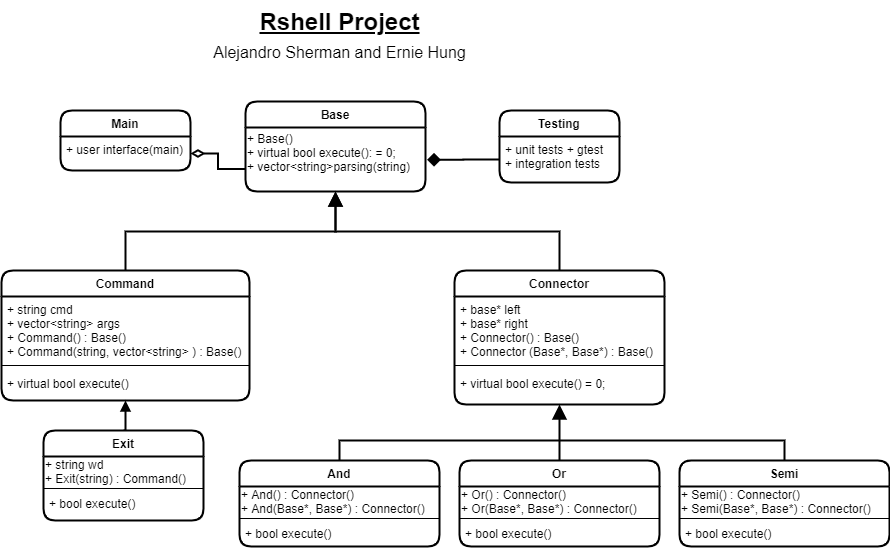

The diagram above was exported from draw.io. Its source (the exported page's mxGraphModel, read from the mxfile embedded in the PNG):
<mxGraphModel dx="1038" dy="961" grid="1" gridSize="10" guides="1" tooltips="1" connect="1" arrows="1" fold="1" page="1" pageScale="1" pageWidth="291" pageHeight="413" math="0" shadow="0">
  <root>
    <mxCell id="WIyWlLk6GJQsqaUBKTNV-0" />
    <mxCell id="WIyWlLk6GJQsqaUBKTNV-1" parent="WIyWlLk6GJQsqaUBKTNV-0" />
    <mxCell id="wDGKLWnzZCFOFCoW6ojK-1" style="edgeStyle=orthogonalEdgeStyle;rounded=0;orthogonalLoop=1;jettySize=auto;html=1;exitX=0;exitY=0.75;exitDx=0;exitDy=0;entryX=1;entryY=0.5;entryDx=0;entryDy=0;endArrow=diamondThin;endFill=0;strokeWidth=2;endSize=9;" edge="1" parent="WIyWlLk6GJQsqaUBKTNV-1" source="zkfFHV4jXpPFQw0GAbJ--0" target="Y3N4mBNdhjEH7Ra8RSNy-3">
      <mxGeometry relative="1" as="geometry" />
    </mxCell>
    <mxCell id="zkfFHV4jXpPFQw0GAbJ--0" value="Base" style="swimlane;fontStyle=1;align=center;verticalAlign=top;childLayout=stackLayout;horizontal=1;startSize=26;horizontalStack=0;resizeParent=1;resizeLast=0;collapsible=1;marginBottom=0;rounded=1;shadow=0;strokeWidth=2;comic=0;swimlaneLine=1;glass=0;" parent="WIyWlLk6GJQsqaUBKTNV-1" vertex="1">
      <mxGeometry x="346" y="31" width="180" height="90" as="geometry">
        <mxRectangle x="230" y="140" width="160" height="26" as="alternateBounds" />
      </mxGeometry>
    </mxCell>
    <mxCell id="wDGKLWnzZCFOFCoW6ojK-0" value="+ Base()&lt;br style=&quot;padding: 0px ; margin: 0px&quot;&gt;+ virtual bool execute(): = 0;&lt;br style=&quot;padding: 0px ; margin: 0px&quot;&gt;+ vector&amp;lt;string&amp;gt;parsing(string)&amp;nbsp;" style="text;html=1;align=left;verticalAlign=middle;resizable=0;points=[];autosize=1;" vertex="1" parent="zkfFHV4jXpPFQw0GAbJ--0">
      <mxGeometry y="26" width="180" height="50" as="geometry" />
    </mxCell>
    <mxCell id="zkfFHV4jXpPFQw0GAbJ--4" value="" style="line;html=1;strokeWidth=1;align=left;verticalAlign=middle;spacingTop=-1;spacingLeft=3;spacingRight=3;rotatable=0;labelPosition=right;points=[];portConstraint=eastwest;" parent="zkfFHV4jXpPFQw0GAbJ--0" vertex="1">
      <mxGeometry y="76" width="180" as="geometry" />
    </mxCell>
    <mxCell id="zkfFHV4jXpPFQw0GAbJ--6" value="Command" style="swimlane;fontStyle=1;align=center;verticalAlign=top;childLayout=stackLayout;horizontal=1;startSize=26;horizontalStack=0;resizeParent=1;resizeLast=0;collapsible=1;marginBottom=0;rounded=1;shadow=0;strokeWidth=2;" parent="WIyWlLk6GJQsqaUBKTNV-1" vertex="1">
      <mxGeometry x="102" y="200" width="248" height="130" as="geometry">
        <mxRectangle x="130" y="380" width="160" height="26" as="alternateBounds" />
      </mxGeometry>
    </mxCell>
    <mxCell id="zkfFHV4jXpPFQw0GAbJ--7" value="+ string cmd&#10;+ vector&lt;string&gt; args&#10;+ Command() : Base()&#10;+ Command(string, vector&lt;string&gt; ) : Base()" style="text;align=left;verticalAlign=top;spacingLeft=4;spacingRight=4;overflow=hidden;rotatable=0;points=[[0,0.5],[1,0.5]];portConstraint=eastwest;" parent="zkfFHV4jXpPFQw0GAbJ--6" vertex="1">
      <mxGeometry y="26" width="248" height="64" as="geometry" />
    </mxCell>
    <mxCell id="zkfFHV4jXpPFQw0GAbJ--9" value="" style="line;html=1;strokeWidth=1;align=left;verticalAlign=middle;spacingTop=-1;spacingLeft=3;spacingRight=3;rotatable=0;labelPosition=right;points=[];portConstraint=eastwest;" parent="zkfFHV4jXpPFQw0GAbJ--6" vertex="1">
      <mxGeometry y="90" width="248" height="10" as="geometry" />
    </mxCell>
    <mxCell id="zkfFHV4jXpPFQw0GAbJ--10" value="+ virtual bool execute()" style="text;align=left;verticalAlign=top;spacingLeft=4;spacingRight=4;overflow=hidden;rotatable=0;points=[[0,0.5],[1,0.5]];portConstraint=eastwest;fontStyle=0" parent="zkfFHV4jXpPFQw0GAbJ--6" vertex="1">
      <mxGeometry y="100" width="248" height="20" as="geometry" />
    </mxCell>
    <mxCell id="zkfFHV4jXpPFQw0GAbJ--12" value="" style="endArrow=block;endSize=10;endFill=0;shadow=0;strokeWidth=2;rounded=0;edgeStyle=elbowEdgeStyle;elbow=vertical;" parent="WIyWlLk6GJQsqaUBKTNV-1" source="zkfFHV4jXpPFQw0GAbJ--6" target="zkfFHV4jXpPFQw0GAbJ--0" edge="1">
      <mxGeometry width="160" relative="1" as="geometry">
        <mxPoint x="200" y="203" as="sourcePoint" />
        <mxPoint x="200" y="203" as="targetPoint" />
      </mxGeometry>
    </mxCell>
    <mxCell id="zkfFHV4jXpPFQw0GAbJ--13" value="Connector" style="swimlane;fontStyle=1;align=center;verticalAlign=top;childLayout=stackLayout;horizontal=1;startSize=26;horizontalStack=0;resizeParent=1;resizeLast=0;collapsible=1;marginBottom=0;rounded=1;shadow=0;strokeWidth=2;" parent="WIyWlLk6GJQsqaUBKTNV-1" vertex="1">
      <mxGeometry x="555" y="200" width="210" height="134" as="geometry">
        <mxRectangle x="340" y="380" width="170" height="26" as="alternateBounds" />
      </mxGeometry>
    </mxCell>
    <mxCell id="zkfFHV4jXpPFQw0GAbJ--14" value="+ base* left&#10;+ base* right&#10;+ Connector() : Base()&#10;+ Connector (Base*, Base*) : Base()" style="text;align=left;verticalAlign=top;spacingLeft=4;spacingRight=4;overflow=hidden;rotatable=0;points=[[0,0.5],[1,0.5]];portConstraint=eastwest;" parent="zkfFHV4jXpPFQw0GAbJ--13" vertex="1">
      <mxGeometry y="26" width="210" height="64" as="geometry" />
    </mxCell>
    <mxCell id="zkfFHV4jXpPFQw0GAbJ--15" value="" style="line;html=1;strokeWidth=1;align=left;verticalAlign=middle;spacingTop=-1;spacingLeft=3;spacingRight=3;rotatable=0;labelPosition=right;points=[];portConstraint=eastwest;" parent="zkfFHV4jXpPFQw0GAbJ--13" vertex="1">
      <mxGeometry y="90" width="210" height="10" as="geometry" />
    </mxCell>
    <mxCell id="m-QH6XKg68tQ9GyD3DAa-18" value="+ virtual bool execute() = 0;" style="text;align=left;verticalAlign=top;spacingLeft=4;spacingRight=4;overflow=hidden;rotatable=0;points=[[0,0.5],[1,0.5]];portConstraint=eastwest;fontStyle=0" parent="zkfFHV4jXpPFQw0GAbJ--13" vertex="1">
      <mxGeometry y="100" width="210" height="34" as="geometry" />
    </mxCell>
    <mxCell id="zkfFHV4jXpPFQw0GAbJ--16" value="" style="endArrow=block;endSize=10;endFill=1;shadow=0;strokeWidth=2;rounded=0;edgeStyle=elbowEdgeStyle;elbow=vertical;" parent="WIyWlLk6GJQsqaUBKTNV-1" source="zkfFHV4jXpPFQw0GAbJ--13" target="zkfFHV4jXpPFQw0GAbJ--0" edge="1">
      <mxGeometry width="160" relative="1" as="geometry">
        <mxPoint x="210" y="373" as="sourcePoint" />
        <mxPoint x="310" y="271" as="targetPoint" />
      </mxGeometry>
    </mxCell>
    <mxCell id="m-QH6XKg68tQ9GyD3DAa-8" value="Testing" style="swimlane;fontStyle=1;align=center;verticalAlign=top;childLayout=stackLayout;horizontal=1;startSize=26;horizontalStack=0;resizeParent=1;resizeParentMax=0;resizeLast=0;collapsible=1;marginBottom=0;rounded=1;shadow=0;glass=0;comic=0;strokeWidth=2;" parent="WIyWlLk6GJQsqaUBKTNV-1" vertex="1">
      <mxGeometry x="600" y="40" width="120" height="72" as="geometry" />
    </mxCell>
    <mxCell id="m-QH6XKg68tQ9GyD3DAa-10" value="" style="line;strokeWidth=1;fillColor=none;align=left;verticalAlign=middle;spacingTop=-1;spacingLeft=3;spacingRight=3;rotatable=0;labelPosition=right;points=[];portConstraint=eastwest;" parent="m-QH6XKg68tQ9GyD3DAa-8" vertex="1">
      <mxGeometry y="26" width="120" as="geometry" />
    </mxCell>
    <mxCell id="m-QH6XKg68tQ9GyD3DAa-11" value="+ unit tests + gtest&#10;+ integration tests" style="text;strokeColor=none;fillColor=none;align=left;verticalAlign=top;spacingLeft=4;spacingRight=4;overflow=hidden;rotatable=0;points=[[0,0.5],[1,0.5]];portConstraint=eastwest;" parent="m-QH6XKg68tQ9GyD3DAa-8" vertex="1">
      <mxGeometry y="26" width="120" height="46" as="geometry" />
    </mxCell>
    <mxCell id="Y3N4mBNdhjEH7Ra8RSNy-0" value="Main" style="swimlane;fontStyle=1;align=center;verticalAlign=top;childLayout=stackLayout;horizontal=1;startSize=26;horizontalStack=0;resizeParent=1;resizeParentMax=0;resizeLast=0;collapsible=1;marginBottom=0;rounded=1;strokeWidth=2;" parent="WIyWlLk6GJQsqaUBKTNV-1" vertex="1">
      <mxGeometry x="161" y="40" width="130" height="60" as="geometry" />
    </mxCell>
    <mxCell id="Y3N4mBNdhjEH7Ra8RSNy-3" value="+ user interface(main)" style="text;strokeColor=none;fillColor=none;align=left;verticalAlign=top;spacingLeft=4;spacingRight=4;overflow=hidden;rotatable=0;points=[[0,0.5],[1,0.5]];portConstraint=eastwest;" parent="Y3N4mBNdhjEH7Ra8RSNy-0" vertex="1">
      <mxGeometry y="26" width="130" height="34" as="geometry" />
    </mxCell>
    <mxCell id="Y3N4mBNdhjEH7Ra8RSNy-2" value="" style="line;strokeWidth=1;fillColor=none;align=left;verticalAlign=middle;spacingTop=-1;spacingLeft=3;spacingRight=3;rotatable=0;labelPosition=right;points=[];portConstraint=eastwest;" parent="Y3N4mBNdhjEH7Ra8RSNy-0" vertex="1">
      <mxGeometry y="60" width="130" as="geometry" />
    </mxCell>
    <mxCell id="dZrbuDTvUQMm3Lmm4FgO-3" style="edgeStyle=orthogonalEdgeStyle;rounded=0;orthogonalLoop=1;jettySize=auto;html=1;exitX=0.5;exitY=0;exitDx=0;exitDy=0;entryX=0.5;entryY=1;entryDx=0;entryDy=0;strokeWidth=2;endArrow=block;endFill=1;" parent="WIyWlLk6GJQsqaUBKTNV-1" source="Y3N4mBNdhjEH7Ra8RSNy-9" target="zkfFHV4jXpPFQw0GAbJ--6" edge="1">
      <mxGeometry relative="1" as="geometry" />
    </mxCell>
    <mxCell id="Y3N4mBNdhjEH7Ra8RSNy-9" value="Exit" style="swimlane;fontStyle=1;align=center;verticalAlign=top;childLayout=stackLayout;horizontal=1;startSize=26;horizontalStack=0;resizeParent=1;resizeParentMax=0;resizeLast=0;collapsible=1;marginBottom=0;rounded=1;strokeWidth=2;" parent="WIyWlLk6GJQsqaUBKTNV-1" vertex="1">
      <mxGeometry x="144" y="360" width="160" height="90" as="geometry" />
    </mxCell>
    <mxCell id="TdXe9JHyKRH66wTOo-fW-0" value="+ string wd&lt;br&gt;+ Exit(string) : Command()" style="text;html=1;align=left;verticalAlign=middle;resizable=0;points=[];autosize=1;" parent="Y3N4mBNdhjEH7Ra8RSNy-9" vertex="1">
      <mxGeometry y="26" width="160" height="30" as="geometry" />
    </mxCell>
    <mxCell id="Y3N4mBNdhjEH7Ra8RSNy-11" value="" style="line;strokeWidth=1;fillColor=none;align=left;verticalAlign=middle;spacingTop=-1;spacingLeft=3;spacingRight=3;rotatable=0;labelPosition=right;points=[];portConstraint=eastwest;" parent="Y3N4mBNdhjEH7Ra8RSNy-9" vertex="1">
      <mxGeometry y="56" width="160" height="4" as="geometry" />
    </mxCell>
    <mxCell id="Y3N4mBNdhjEH7Ra8RSNy-12" value="+ bool execute()" style="text;strokeColor=none;fillColor=none;align=left;verticalAlign=top;spacingLeft=4;spacingRight=4;overflow=hidden;rotatable=0;points=[[0,0.5],[1,0.5]];portConstraint=eastwest;" parent="Y3N4mBNdhjEH7Ra8RSNy-9" vertex="1">
      <mxGeometry y="60" width="160" height="30" as="geometry" />
    </mxCell>
    <mxCell id="TdXe9JHyKRH66wTOo-fW-18" style="edgeStyle=orthogonalEdgeStyle;rounded=0;orthogonalLoop=1;jettySize=auto;html=1;exitX=0.5;exitY=0;exitDx=0;exitDy=0;startArrow=none;startFill=0;endArrow=none;endFill=0;endSize=10;targetPerimeterSpacing=6;strokeWidth=2;" parent="WIyWlLk6GJQsqaUBKTNV-1" source="Y3N4mBNdhjEH7Ra8RSNy-13" edge="1">
      <mxGeometry relative="1" as="geometry">
        <mxPoint x="660" y="370" as="targetPoint" />
        <Array as="points">
          <mxPoint x="440" y="370" />
        </Array>
      </mxGeometry>
    </mxCell>
    <mxCell id="Y3N4mBNdhjEH7Ra8RSNy-13" value="And" style="swimlane;fontStyle=1;align=center;verticalAlign=top;childLayout=stackLayout;horizontal=1;startSize=26;horizontalStack=0;resizeParent=1;resizeParentMax=0;resizeLast=0;collapsible=1;marginBottom=0;rounded=1;strokeWidth=2;" parent="WIyWlLk6GJQsqaUBKTNV-1" vertex="1">
      <mxGeometry x="340" y="390" width="200" height="86" as="geometry" />
    </mxCell>
    <mxCell id="TdXe9JHyKRH66wTOo-fW-3" value="+ And() : Connector()&lt;br&gt;+ And(Base*, Base*) : Connector()" style="text;html=1;align=left;verticalAlign=middle;resizable=0;points=[];autosize=1;" parent="Y3N4mBNdhjEH7Ra8RSNy-13" vertex="1">
      <mxGeometry y="26" width="200" height="30" as="geometry" />
    </mxCell>
    <mxCell id="Y3N4mBNdhjEH7Ra8RSNy-15" value="" style="line;strokeWidth=1;fillColor=none;align=left;verticalAlign=middle;spacingTop=-1;spacingLeft=3;spacingRight=3;rotatable=0;labelPosition=right;points=[];portConstraint=eastwest;" parent="Y3N4mBNdhjEH7Ra8RSNy-13" vertex="1">
      <mxGeometry y="56" width="200" height="4" as="geometry" />
    </mxCell>
    <mxCell id="Y3N4mBNdhjEH7Ra8RSNy-16" value="+ bool execute()" style="text;strokeColor=none;fillColor=none;align=left;verticalAlign=top;spacingLeft=4;spacingRight=4;overflow=hidden;rotatable=0;points=[[0,0.5],[1,0.5]];portConstraint=eastwest;" parent="Y3N4mBNdhjEH7Ra8RSNy-13" vertex="1">
      <mxGeometry y="60" width="200" height="26" as="geometry" />
    </mxCell>
    <mxCell id="Y3N4mBNdhjEH7Ra8RSNy-31" value="&lt;u&gt;Rshell Project&lt;br style=&quot;font-size: 20px&quot;&gt;&lt;/u&gt;&lt;font size=&quot;1&quot;&gt;&lt;span style=&quot;font-weight: 400 ; font-size: 16px&quot;&gt;Alejandro Sherman and Ernie Hung&lt;/span&gt;&lt;/font&gt;" style="text;strokeColor=none;fillColor=none;html=1;fontSize=24;fontStyle=1;verticalAlign=middle;align=center;rounded=1;" parent="WIyWlLk6GJQsqaUBKTNV-1" vertex="1">
      <mxGeometry x="225" y="-70" width="430" height="70" as="geometry" />
    </mxCell>
    <mxCell id="TdXe9JHyKRH66wTOo-fW-17" style="edgeStyle=orthogonalEdgeStyle;rounded=0;orthogonalLoop=1;jettySize=auto;html=1;exitX=0.5;exitY=0;exitDx=0;exitDy=0;entryX=0.5;entryY=1;entryDx=0;entryDy=0;startArrow=none;startFill=0;endArrow=block;endFill=1;endSize=10;targetPerimeterSpacing=6;strokeWidth=2;" parent="WIyWlLk6GJQsqaUBKTNV-1" source="TdXe9JHyKRH66wTOo-fW-4" target="zkfFHV4jXpPFQw0GAbJ--13" edge="1">
      <mxGeometry relative="1" as="geometry" />
    </mxCell>
    <mxCell id="TdXe9JHyKRH66wTOo-fW-4" value="Or" style="swimlane;fontStyle=1;align=center;verticalAlign=top;childLayout=stackLayout;horizontal=1;startSize=26;horizontalStack=0;resizeParent=1;resizeParentMax=0;resizeLast=0;collapsible=1;marginBottom=0;rounded=1;strokeWidth=2;" parent="WIyWlLk6GJQsqaUBKTNV-1" vertex="1">
      <mxGeometry x="560" y="390" width="200" height="86" as="geometry" />
    </mxCell>
    <mxCell id="TdXe9JHyKRH66wTOo-fW-5" value="+ Or() : Connector()&lt;br&gt;+ Or(Base*, Base*) : Connector()" style="text;html=1;align=left;verticalAlign=middle;resizable=0;points=[];autosize=1;" parent="TdXe9JHyKRH66wTOo-fW-4" vertex="1">
      <mxGeometry y="26" width="200" height="30" as="geometry" />
    </mxCell>
    <mxCell id="TdXe9JHyKRH66wTOo-fW-6" value="" style="line;strokeWidth=1;fillColor=none;align=left;verticalAlign=middle;spacingTop=-1;spacingLeft=3;spacingRight=3;rotatable=0;labelPosition=right;points=[];portConstraint=eastwest;" parent="TdXe9JHyKRH66wTOo-fW-4" vertex="1">
      <mxGeometry y="56" width="200" height="4" as="geometry" />
    </mxCell>
    <mxCell id="TdXe9JHyKRH66wTOo-fW-7" value="+ bool execute()" style="text;strokeColor=none;fillColor=none;align=left;verticalAlign=top;spacingLeft=4;spacingRight=4;overflow=hidden;rotatable=0;points=[[0,0.5],[1,0.5]];portConstraint=eastwest;" parent="TdXe9JHyKRH66wTOo-fW-4" vertex="1">
      <mxGeometry y="60" width="200" height="26" as="geometry" />
    </mxCell>
    <mxCell id="TdXe9JHyKRH66wTOo-fW-19" style="edgeStyle=orthogonalEdgeStyle;rounded=0;orthogonalLoop=1;jettySize=auto;html=1;exitX=0.5;exitY=0;exitDx=0;exitDy=0;startArrow=none;startFill=0;endArrow=none;endFill=0;endSize=10;targetPerimeterSpacing=6;strokeWidth=2;" parent="WIyWlLk6GJQsqaUBKTNV-1" source="TdXe9JHyKRH66wTOo-fW-11" edge="1">
      <mxGeometry relative="1" as="geometry">
        <mxPoint x="660" y="370" as="targetPoint" />
        <Array as="points">
          <mxPoint x="885" y="370" />
        </Array>
      </mxGeometry>
    </mxCell>
    <mxCell id="TdXe9JHyKRH66wTOo-fW-11" value="Semi" style="swimlane;fontStyle=1;align=center;verticalAlign=top;childLayout=stackLayout;horizontal=1;startSize=26;horizontalStack=0;resizeParent=1;resizeParentMax=0;resizeLast=0;collapsible=1;marginBottom=0;rounded=1;strokeWidth=2;" parent="WIyWlLk6GJQsqaUBKTNV-1" vertex="1">
      <mxGeometry x="780" y="390" width="210" height="86" as="geometry" />
    </mxCell>
    <mxCell id="TdXe9JHyKRH66wTOo-fW-12" value="+ Semi() : Connector()&lt;br&gt;+ Semi(Base*, Base*) : Connector()" style="text;html=1;align=left;verticalAlign=middle;resizable=0;points=[];autosize=1;" parent="TdXe9JHyKRH66wTOo-fW-11" vertex="1">
      <mxGeometry y="26" width="210" height="30" as="geometry" />
    </mxCell>
    <mxCell id="TdXe9JHyKRH66wTOo-fW-13" value="" style="line;strokeWidth=1;fillColor=none;align=left;verticalAlign=middle;spacingTop=-1;spacingLeft=3;spacingRight=3;rotatable=0;labelPosition=right;points=[];portConstraint=eastwest;" parent="TdXe9JHyKRH66wTOo-fW-11" vertex="1">
      <mxGeometry y="56" width="210" height="4" as="geometry" />
    </mxCell>
    <mxCell id="TdXe9JHyKRH66wTOo-fW-14" value="+ bool execute()" style="text;strokeColor=none;fillColor=none;align=left;verticalAlign=top;spacingLeft=4;spacingRight=4;overflow=hidden;rotatable=0;points=[[0,0.5],[1,0.5]];portConstraint=eastwest;" parent="TdXe9JHyKRH66wTOo-fW-11" vertex="1">
      <mxGeometry y="60" width="210" height="26" as="geometry" />
    </mxCell>
    <mxCell id="wDGKLWnzZCFOFCoW6ojK-2" style="edgeStyle=orthogonalEdgeStyle;rounded=0;orthogonalLoop=1;jettySize=auto;html=1;exitX=0;exitY=0.5;exitDx=0;exitDy=0;entryX=1.009;entryY=0.644;entryDx=0;entryDy=0;entryPerimeter=0;endArrow=diamond;endFill=1;endSize=9;strokeWidth=2;" edge="1" parent="WIyWlLk6GJQsqaUBKTNV-1" source="m-QH6XKg68tQ9GyD3DAa-11" target="wDGKLWnzZCFOFCoW6ojK-0">
      <mxGeometry relative="1" as="geometry" />
    </mxCell>
  </root>
</mxGraphModel>